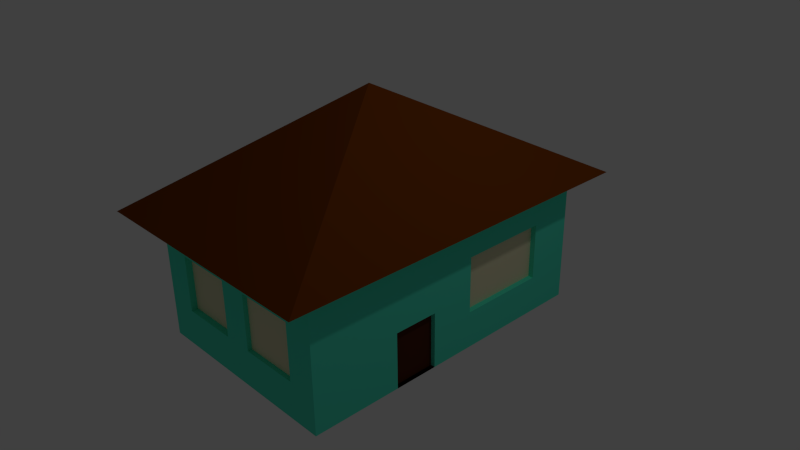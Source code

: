 # Source: house.blend  (saved by Blender 2.76.0; exported with 4.5.12 LTS)
import bpy
from mathutils import Matrix  # noqa: F401  (used for matrix-valued properties, if any)

bpy.ops.wm.read_factory_settings(use_empty=True)
scene = bpy.context.scene
scene.name = 'Scene'

# ---- collections
col_collection_1 = bpy.data.collections.new('Collection 1'); scene.collection.children.link(col_collection_1)

# ---- materials (node trees are filled in below, after node groups)
mat_wall = bpy.data.materials.new('Wall')
mat_wall.alpha_threshold = 0.0
mat_wall.use_transparent_shadow = False
mat_wall.diffuse_color = (0.08516, 0.8, 0.5676, 1.0)
mat_wall.roughness = 0.5
mat_wall.line_color = (0.0, 0.0, 0.0, 1.0)
mat_roof = bpy.data.materials.new('Roof')
mat_roof.alpha_threshold = 0.0
mat_roof.use_transparent_shadow = False
mat_roof.diffuse_color = (0.1734, 0.04021, 0.001815, 1.0)
mat_roof.roughness = 0.5
mat_windows = bpy.data.materials.new('Windows')
mat_windows.alpha_threshold = 0.0
mat_windows.use_transparent_shadow = False
mat_windows.diffuse_color = (0.8, 0.7479, 0.4988, 1.0)
mat_windows.roughness = 0.5
mat_door = bpy.data.materials.new('Door')
mat_door.alpha_threshold = 0.0
mat_door.use_transparent_shadow = False
mat_door.diffuse_color = (0.08001, 0.02115, 0.007642, 1.0)
mat_door.roughness = 0.5

# ---- material node trees

# ---- world
world_world = bpy.data.worlds.new('World'); scene.world = world_world
world_world.color = (0.05088, 0.05088, 0.05088)
world_world.use_sun_shadow = False
world_world.sun_shadow_jitter_overblur = 0.0
world_world.cycles.sampling_method = 'MANUAL'
world_world.cycles.sample_map_resolution = 256

# ---- cameras
cam_camera = bpy.data.cameras.new('Camera')
cam_camera.clip_end = 100.0
cam_camera.lens = 35.0
cam_camera.sensor_width = 32.0
cam_camera.sensor_height = 18.0
cam_camera.ortho_scale = 7.314
cam_camera.dof.focus_distance = 0.0
cam_camera.dof.aperture_fstop = 128.0

# ---- lights
light_lamp = bpy.data.lights.new('Lamp', 'POINT')
light_lamp.transmission_factor = 0.0
light_lamp.cutoff_distance = 30.0
light_lamp.energy = 100.0
light_lamp.shadow_buffer_clip_start = 1.001
light_lamp.shadow_soft_size = 0.1
light_lamp.shadow_maximum_resolution = 0.006
light_lamp.use_absolute_resolution = True
light_lamp.cycles.use_multiple_importance_sampling = False

# ---- meshes
me_cube = bpy.data.meshes.new('Cube')
me_cube.from_pydata([(1.407, 2.12, -0.8901), (1.407, -2.12, -0.8901), (-1.407, -2.12, -0.8901), (-1.407, 2.12, -0.8901), (1.407, 2.12, 0.8901), (1.407, -2.12, 0.8901), (-1.407, -2.12, 0.8901), (-1.407, 2.12, 0.8901), (1.694, 2.552, 0.8901), (1.694, -2.552, 0.8901), (-1.694, 2.552, 0.8901), (-1.694, -2.552, 0.8901), (-1.192e-07, -4.768e-07, 2.277), (1.407, 1.514, -0.8901), (1.407, 0.9086, -0.8901), (1.407, 0.3029, -0.8901), (1.407, -0.3029, -0.8901), (1.407, -0.9086, -0.8901), (1.407, -1.514, -0.8901), (1.005, 2.12, -0.8901), (0.6031, 2.12, -0.8901), (0.201, 2.12, -0.8901), (-0.201, 2.12, -0.8901), (-0.6031, 2.12, -0.8901), (-1.005, 2.12, -0.8901), (1.407, 2.12, -0.6358), (1.407, 2.12, -0.3815), (1.407, 2.12, -0.1272), (1.407, 2.12, 0.1272), (1.407, 2.12, 0.3815), (1.407, 2.12, 0.6358), (1.005, -2.12, -0.8901), (0.6031, -2.12, -0.8901), (0.201, -2.12, -0.8901), (-0.201, -2.12, -0.8901), (-0.6031, -2.12, -0.8901), (-1.005, -2.12, -0.8901), (1.407, -2.12, -0.6358), (1.407, -2.12, -0.3815), (1.407, -2.12, -0.1272), (1.407, -2.12, 0.1272), (1.407, -2.12, 0.3815), (1.407, -2.12, 0.6358), (-1.407, -1.514, -0.8901), (-1.407, -0.9086, -0.8901), (-1.407, -0.3029, -0.8901), (-1.407, 0.3029, -0.8901), (-1.407, 0.9086, -0.8901), (-1.407, 1.514, -0.8901), (-1.407, -2.12, -0.6358), (-1.407, -2.12, -0.3815), (-1.407, -2.12, -0.1272), (-1.407, -2.12, 0.1272), (-1.407, -2.12, 0.3815), (-1.407, -2.12, 0.6358), (-1.407, 2.12, -0.6358), (-1.407, 2.12, -0.3815), (-1.407, 2.12, -0.1272), (-1.407, 2.12, 0.1272), (-1.407, 2.12, 0.3815), (-1.407, 2.12, 0.6358), (1.407, 1.514, 0.8901), (1.407, 0.9086, 0.8901), (1.407, 0.3029, 0.8901), (1.407, -0.3029, 0.8901), (1.407, -0.9086, 0.8901), (1.407, -1.514, 0.8901), (1.005, 2.12, 0.8901), (0.6031, 2.12, 0.8901), (0.201, 2.12, 0.8901), (-0.201, 2.12, 0.8901), (-0.6031, 2.12, 0.8901), (-1.005, 2.12, 0.8901), (1.005, -2.12, 0.8901), (0.6031, -2.12, 0.8901), (0.201, -2.12, 0.8901), (-0.201, -2.12, 0.8901), (-0.6031, -2.12, 0.8901), (-1.005, -2.12, 0.8901), (-1.407, -1.514, 0.8901), (-1.407, -0.9086, 0.8901), (-1.407, -0.3029, 0.8901), (-1.407, 0.3029, 0.8901), (-1.407, 0.9086, 0.8901), (-1.407, 1.514, 0.8901), (1.005, 2.12, 0.6358), (0.6031, 2.12, 0.6358), (0.201, 2.12, 0.6358), (-0.201, 2.12, 0.6358), (-0.6031, 2.12, 0.6358), (-1.005, 2.12, 0.6358), (1.005, 2.12, 0.3815), (0.6031, 2.12, 0.3815), (0.201, 2.12, 0.3815), (-0.201, 2.12, 0.3815), (-0.6031, 2.12, 0.3815), (-1.005, 2.12, 0.3815), (1.005, 2.12, 0.1272), (0.6031, 2.067, 0.3815), (0.201, 2.12, 0.1272), (-0.201, 2.12, 0.1272), (-1.005, 2.12, 0.1272), (1.005, 2.12, -0.1272), (1.005, 2.067, 0.3815), (0.201, 2.12, -0.1272), (-0.201, 2.12, -0.1272), (-1.005, 2.12, -0.1272), (1.005, 2.12, -0.3815), (0.6031, 2.12, -0.3815), (0.201, 2.12, -0.3815), (-0.201, 2.12, -0.3815), (-0.6031, 2.12, -0.3815), (-1.005, 2.12, -0.3815), (1.005, 2.12, -0.6358), (0.6031, 2.12, -0.6358), (0.201, 2.12, -0.6358), (-0.201, 2.12, -0.6358), (-0.6031, 2.12, -0.6358), (-1.005, 2.12, -0.6358), (-1.407, -1.514, -0.6358), (-1.407, -0.9086, -0.6358), (-1.407, -0.3029, -0.6358), (-1.407, 0.3029, -0.6358), (-1.407, 0.9086, -0.6358), (-1.407, 1.514, -0.6358), (-1.407, -1.514, -0.3815), (-1.407, -0.9086, -0.3815), (-1.407, -0.3029, -0.3815), (-1.407, 0.3029, -0.3815), (-1.407, 0.9086, -0.3815), (-1.407, 1.514, -0.3815), (-1.407, -1.514, -0.1272), (-1.407, -0.9086, -0.1272), (-1.407, -0.3029, -0.1272), (-1.407, 0.3029, -0.1272), (-1.407, 0.9086, -0.1272), (-1.407, 1.514, -0.1272), (-1.407, -1.514, 0.1272), (-1.407, -0.9086, 0.1272), (-1.407, -0.3029, 0.1272), (-1.407, 0.3029, 0.1272), (-1.407, 0.9086, 0.1272), (-1.407, 1.514, 0.1272), (-1.407, -1.514, 0.3815), (-1.407, -0.9086, 0.3815), (-1.407, -0.3029, 0.3815), (-1.407, 0.3029, 0.3815), (-1.407, 0.9086, 0.3815), (-1.407, 1.514, 0.3815), (-1.407, -1.514, 0.6358), (-1.407, -0.9086, 0.6358), (-1.407, -0.3029, 0.6358), (-1.407, 0.3029, 0.6358), (-1.407, 0.9086, 0.6358), (-1.407, 1.514, 0.6358), (1.005, -2.12, -0.6358), (0.6031, -2.12, -0.6358), (0.201, -2.12, -0.6358), (-0.201, -2.12, -0.6358), (-0.6031, -2.12, -0.6358), (-1.005, -2.12, -0.6358), (1.005, -2.12, -0.3815), (0.6031, -2.12, -0.3815), (0.201, -2.12, -0.3815), (-0.201, -2.12, -0.3815), (-0.6031, -2.12, -0.3815), (-1.005, -2.12, -0.3815), (1.005, -2.12, -0.1272), (-0.6031, -2.033, -0.3815), (0.201, -2.12, -0.1272), (-0.201, -2.12, -0.1272), (1.407, -0.9086, -0.1272), (-1.005, -2.12, -0.1272), (1.005, -2.12, 0.1272), (-0.201, -2.033, -0.3815), (0.201, -2.12, 0.1272), (-0.201, -2.12, 0.1272), (1.407, -0.3029, -0.1272), (-1.005, -2.12, 0.1272), (1.005, -2.12, 0.3815), (0.6031, -2.12, 0.3815), (0.201, -2.12, 0.3815), (-0.201, -2.12, 0.3815), (-0.6031, -2.12, 0.3815), (-1.005, -2.12, 0.3815), (1.005, -2.12, 0.6358), (0.6031, -2.12, 0.6358), (0.201, -2.12, 0.6358), (-0.201, -2.12, 0.6358), (-0.6031, -2.12, 0.6358), (-1.005, -2.12, 0.6358), (1.407, 1.514, -0.6358), (1.407, 0.9086, -0.6358), (1.407, 0.3029, -0.6358), (1.407, -0.3029, -0.6358), (1.407, -0.9086, -0.6358), (1.407, -1.514, -0.6358), (1.407, 1.514, -0.3815), (1.407, 0.9086, -0.3815), (1.407, 0.3029, -0.3815), (1.407, -0.3029, -0.3815), (1.407, -0.9086, -0.3815), (1.407, -1.514, -0.3815), (1.407, 1.514, -0.1272), (1.407, 0.3029, -0.1272), (1.407, -0.3029, -0.1272), (1.407, -0.9086, -0.1272), (1.407, -1.514, -0.1272), (1.407, 1.514, 0.1272), (1.407, 0.3029, 0.1272), (1.407, -0.3029, 0.1272), (1.407, -0.9086, 0.1272), (1.407, -1.514, 0.1272), (1.407, 1.514, 0.3815), (1.407, 0.9086, 0.3815), (1.407, 0.3029, 0.3815), (1.407, -0.3029, 0.3815), (1.407, -0.9086, 0.3815), (1.407, -1.514, 0.3815), (1.407, 1.514, 0.6358), (1.407, 0.9086, 0.6358), (1.407, 0.3029, 0.6358), (1.407, -0.3029, 0.6358), (1.407, -0.9086, 0.6358), (1.407, -1.514, 0.6358), (1.005, 1.514, -0.8901), (0.6031, 1.514, -0.8901), (0.201, 1.514, -0.8901), (-0.201, 1.514, -0.8901), (-0.6031, 1.514, -0.8901), (-1.005, 1.514, -0.8901), (1.005, 0.9086, -0.8901), (0.6031, 0.9086, -0.8901), (0.201, 0.9086, -0.8901), (-0.201, 0.9086, -0.8901), (-0.6031, 0.9086, -0.8901), (-1.005, 0.9086, -0.8901), (1.005, 0.3029, -0.8901), (0.6031, 0.3029, -0.8901), (0.201, 0.3029, -0.8901), (-0.201, 0.3029, -0.8901), (-0.6031, 0.3029, -0.8901), (-1.005, 0.3029, -0.8901), (1.005, -0.3029, -0.8901), (0.6031, -0.3029, -0.8901), (0.201, -0.3029, -0.8901), (-0.201, -0.3029, -0.8901), (-0.6031, -0.3029, -0.8901), (-1.005, -0.3029, -0.8901), (1.005, -0.9086, -0.8901), (0.6031, -0.9086, -0.8901), (0.201, -0.9086, -0.8901), (-0.201, -0.9086, -0.8901), (-0.6031, -0.9086, -0.8901), (-1.005, -0.9086, -0.8901), (1.005, -1.514, -0.8901), (0.6031, -1.514, -0.8901), (0.201, -1.514, -0.8901), (-0.201, -1.514, -0.8901), (-0.6031, -1.514, -0.8901), (-1.005, -1.514, -0.8901), (1.346, -0.3029, -0.8901), (1.346, -0.9086, -0.8901), (1.346, -0.3029, -0.6358), (1.346, -0.9086, -0.6358), (1.346, -0.3029, -0.3815), (1.346, -0.9086, -0.3815), (1.346, -0.3029, -0.1272), (1.346, -0.9086, -0.1272), (1.333, 1.514, -0.3815), (1.333, 0.9086, -0.3815), (1.333, 0.3029, -0.3815), (1.333, 1.514, -0.1272), (1.333, 0.9086, -0.1272), (1.333, 0.3029, -0.1272), (1.333, 1.514, 0.1272), (1.333, 0.9086, 0.1272), (1.333, 0.3029, 0.1272), (1.333, 1.514, 0.3815), (1.333, 0.9086, 0.3815), (1.333, 0.3029, 0.3815), (1.005, 2.12, 0.3815), (0.6031, 2.12, 0.3815), (0.201, 2.12, 0.3815), (1.005, 2.12, 0.1272), (-0.6031, 2.047, 0.3815), (0.201, 2.12, 0.1272), (1.005, 2.12, -0.1272), (-0.201, 2.047, 0.3815), (0.201, 2.12, -0.1272), (1.005, 2.12, -0.3815), (0.6031, 2.12, -0.3815), (0.201, 2.12, -0.3815), (0.201, 2.067, 0.3815), (1.005, 2.067, 0.1272), (0.6031, 2.067, 0.1272), (0.201, 2.067, 0.1272), (1.005, 2.067, -0.1272), (0.6031, 2.067, -0.1272), (0.201, 2.067, -0.1272), (1.005, 2.067, -0.3815), (0.6031, 2.067, -0.3815), (0.201, 2.067, -0.3815), (-1.005, 2.047, 0.3815), (-0.201, 2.047, 0.1272), (-0.6031, 2.047, 0.1272), (-1.005, 2.047, 0.1272), (-0.201, 2.047, -0.1272), (-0.6031, 2.047, -0.1272), (-1.005, 2.047, -0.1272), (-0.201, 2.047, -0.3815), (-0.6031, 2.047, -0.3815), (-1.005, 2.047, -0.3815), (1.005, -2.06, -0.3815), (0.6031, -2.06, -0.3815), (0.201, -2.06, -0.3815), (1.005, -2.06, -0.1272), (0.6031, -2.06, -0.1272), (0.201, -2.06, -0.1272), (1.005, -2.06, 0.1272), (0.6031, -2.06, 0.1272), (0.201, -2.06, 0.1272), (1.005, -2.06, 0.3815), (0.6031, -2.06, 0.3815), (0.201, -2.06, 0.3815), (-1.005, -2.033, -0.3815), (-0.201, -2.033, -0.1272), (-0.6031, -2.033, -0.1272), (-1.005, -2.033, -0.1272), (-0.201, -2.033, 0.1272), (-0.6031, -2.033, 0.1272), (-1.005, -2.033, 0.1272), (-0.201, -2.033, 0.3815), (-0.6031, -2.033, 0.3815), (-1.005, -2.033, 0.3815), (1.407, -0.3029, 0.1272), (1.407, -0.9086, 0.1272), (1.407, -0.3029, -0.1272), (1.407, -0.9086, -0.1272), (1.407, -0.3029, 0.1272), (1.407, -0.9086, 0.1272)], [], [(260, 36, 2, 43), (6, 78, 77, 76, 75, 74, 73, 5, 9, 11), (224, 66, 5, 42), (190, 78, 6, 54), (154, 84, 7, 60), (118, 24, 3, 55), (5, 66, 65, 64, 63, 62, 61, 4, 8, 9), (7, 84, 83, 82, 81, 80, 79, 6, 11, 10), (4, 67, 68, 69, 70, 71, 72, 7, 10, 8), (10, 11, 12), (8, 10, 12), (11, 9, 12), (9, 8, 12), (72, 90, 60, 7), (90, 96, 59, 60), (96, 101, 58, 59), (101, 106, 57, 58), (106, 112, 56, 57), (112, 118, 55, 56), (4, 30, 85, 67), (67, 85, 86, 68), (68, 86, 87, 69), (69, 87, 88, 70), (70, 88, 89, 71), (71, 89, 90, 72), (30, 29, 91, 85), (85, 91, 92, 86), (86, 92, 93, 87), (87, 93, 94, 88), (88, 94, 95, 89), (89, 95, 96, 90), (29, 28, 97, 91), (93, 92, 282, 283), (91, 97, 284, 281), (93, 99, 100, 94), (112, 106, 309, 312), (96, 95, 285, 303), (28, 27, 102, 97), (107, 108, 291, 290), (92, 91, 281, 282), (99, 104, 105, 100), (94, 100, 304, 288), (110, 111, 311, 310), (27, 26, 107, 102), (97, 102, 287, 284), (99, 93, 283, 286), (104, 109, 110, 105), (95, 94, 288, 285), (100, 105, 307, 304), (26, 25, 113, 107), (107, 113, 114, 108), (108, 114, 115, 109), (109, 115, 116, 110), (110, 116, 117, 111), (111, 117, 118, 112), (25, 0, 19, 113), (113, 19, 20, 114), (114, 20, 21, 115), (115, 21, 22, 116), (116, 22, 23, 117), (117, 23, 24, 118), (48, 124, 55, 3), (124, 130, 56, 55), (130, 136, 57, 56), (136, 142, 58, 57), (142, 148, 59, 58), (148, 154, 60, 59), (2, 49, 119, 43), (43, 119, 120, 44), (44, 120, 121, 45), (45, 121, 122, 46), (46, 122, 123, 47), (47, 123, 124, 48), (49, 50, 125, 119), (119, 125, 126, 120), (120, 126, 127, 121), (121, 127, 128, 122), (122, 128, 129, 123), (123, 129, 130, 124), (50, 51, 131, 125), (125, 131, 132, 126), (126, 132, 133, 127), (127, 133, 134, 128), (128, 134, 135, 129), (129, 135, 136, 130), (51, 52, 137, 131), (131, 137, 138, 132), (132, 138, 139, 133), (133, 139, 140, 134), (134, 140, 141, 135), (135, 141, 142, 136), (52, 53, 143, 137), (137, 143, 144, 138), (138, 144, 145, 139), (139, 145, 146, 140), (140, 146, 147, 141), (141, 147, 148, 142), (53, 54, 149, 143), (143, 149, 150, 144), (144, 150, 151, 145), (145, 151, 152, 146), (146, 152, 153, 147), (147, 153, 154, 148), (54, 6, 79, 149), (149, 79, 80, 150), (150, 80, 81, 151), (151, 81, 82, 152), (152, 82, 83, 153), (153, 83, 84, 154), (36, 160, 49, 2), (160, 166, 50, 49), (166, 172, 51, 50), (172, 178, 52, 51), (178, 184, 53, 52), (184, 190, 54, 53), (1, 37, 155, 31), (31, 155, 156, 32), (32, 156, 157, 33), (33, 157, 158, 34), (34, 158, 159, 35), (35, 159, 160, 36), (37, 38, 161, 155), (155, 161, 162, 156), (156, 162, 163, 157), (157, 163, 164, 158), (158, 164, 165, 159), (159, 165, 166, 160), (38, 39, 167, 161), (162, 161, 313, 314), (167, 173, 319, 316), (163, 169, 170, 164), (182, 183, 333, 332), (170, 176, 329, 326), (39, 40, 173, 167), (169, 163, 315, 318), (173, 179, 322, 319), (169, 175, 176, 170), (165, 164, 174, 168), (172, 166, 325, 328), (40, 41, 179, 173), (175, 169, 318, 321), (180, 181, 324, 323), (175, 181, 182, 176), (176, 182, 332, 329), (178, 172, 328, 331), (41, 42, 185, 179), (179, 185, 186, 180), (180, 186, 187, 181), (181, 187, 188, 182), (182, 188, 189, 183), (183, 189, 190, 184), (42, 5, 73, 185), (185, 73, 74, 186), (186, 74, 75, 187), (187, 75, 76, 188), (188, 76, 77, 189), (189, 77, 78, 190), (18, 196, 37, 1), (196, 202, 38, 37), (202, 207, 39, 38), (207, 212, 40, 39), (212, 218, 41, 40), (218, 224, 42, 41), (0, 25, 191, 13), (13, 191, 192, 14), (14, 192, 193, 15), (15, 193, 194, 16), (17, 16, 261, 262), (17, 195, 196, 18), (25, 26, 197, 191), (191, 197, 198, 192), (192, 198, 199, 193), (193, 199, 200, 194), (16, 194, 263, 261), (195, 201, 202, 196), (26, 27, 203, 197), (197, 203, 272, 269), (213, 214, 279, 278), (199, 204, 205, 200), (206, 201, 266, 268), (201, 206, 207, 202), (27, 28, 208, 203), (198, 197, 269, 270), (203, 208, 275, 272), (204, 209, 210, 205), (206, 205, 177, 171), (206, 211, 212, 207), (28, 29, 213, 208), (204, 199, 271, 274), (208, 213, 278, 275), (209, 215, 216, 210), (210, 216, 217, 211), (211, 217, 218, 212), (29, 30, 219, 213), (213, 219, 220, 214), (214, 220, 221, 215), (215, 221, 222, 216), (216, 222, 223, 217), (217, 223, 224, 218), (30, 4, 61, 219), (219, 61, 62, 220), (220, 62, 63, 221), (221, 63, 64, 222), (222, 64, 65, 223), (223, 65, 66, 224), (24, 230, 48, 3), (230, 236, 47, 48), (236, 242, 46, 47), (242, 248, 45, 46), (248, 254, 44, 45), (254, 260, 43, 44), (0, 13, 225, 19), (19, 225, 226, 20), (20, 226, 227, 21), (21, 227, 228, 22), (22, 228, 229, 23), (23, 229, 230, 24), (13, 14, 231, 225), (225, 231, 232, 226), (226, 232, 233, 227), (227, 233, 234, 228), (228, 234, 235, 229), (229, 235, 236, 230), (14, 15, 237, 231), (231, 237, 238, 232), (232, 238, 239, 233), (233, 239, 240, 234), (234, 240, 241, 235), (235, 241, 242, 236), (15, 16, 243, 237), (237, 243, 244, 238), (238, 244, 245, 239), (239, 245, 246, 240), (240, 246, 247, 241), (241, 247, 248, 242), (16, 17, 249, 243), (243, 249, 250, 244), (244, 250, 251, 245), (245, 251, 252, 246), (246, 252, 253, 247), (247, 253, 254, 248), (17, 18, 255, 249), (249, 255, 256, 250), (250, 256, 257, 251), (251, 257, 258, 252), (252, 258, 259, 253), (253, 259, 260, 254), (18, 1, 31, 255), (255, 31, 32, 256), (256, 32, 33, 257), (257, 33, 34, 258), (258, 34, 35, 259), (259, 35, 36, 260), (261, 263, 264, 262), (263, 265, 266, 264), (265, 267, 268, 266), (201, 195, 264, 266), (205, 206, 268, 267), (200, 205, 267, 265), (195, 17, 262, 264), (194, 200, 265, 263), (269, 272, 273, 270), (270, 273, 274, 271), (272, 275, 276, 273), (273, 276, 277, 274), (275, 278, 279, 276), (276, 279, 280, 277), (199, 198, 270, 271), (215, 209, 277, 280), (214, 215, 280, 279), (209, 204, 274, 277), (282, 281, 103, 98), (286, 283, 293, 296), (289, 286, 296, 299), (290, 291, 301, 300), (292, 289, 299, 302), (281, 284, 294, 103), (109, 104, 289, 292), (108, 109, 292, 291), (104, 99, 286, 289), (102, 107, 290, 287), (103, 294, 295, 98), (98, 295, 296, 293), (294, 297, 298, 295), (295, 298, 299, 296), (297, 300, 301, 298), (298, 301, 302, 299), (291, 292, 302, 301), (287, 290, 300, 297), (284, 287, 297, 294), (283, 282, 98, 293), (288, 304, 305, 285), (285, 305, 306, 303), (304, 307, 308, 305), (305, 308, 309, 306), (307, 310, 311, 308), (308, 311, 312, 309), (111, 112, 312, 311), (106, 101, 306, 309), (105, 110, 310, 307), (101, 96, 303, 306), (313, 316, 317, 314), (314, 317, 318, 315), (316, 319, 320, 317), (317, 320, 321, 318), (319, 322, 323, 320), (320, 323, 324, 321), (179, 180, 323, 322), (161, 167, 316, 313), (163, 162, 314, 315), (181, 175, 321, 324), (174, 326, 327, 168), (168, 327, 328, 325), (326, 329, 330, 327), (327, 330, 331, 328), (329, 332, 333, 330), (330, 333, 334, 331), (164, 170, 326, 174), (166, 165, 168, 325), (184, 178, 331, 334), (183, 184, 334, 333), (336, 171, 338, 340), (205, 210, 335, 177), (210, 211, 336, 335), (211, 206, 171, 336), (337, 339, 340, 338), (335, 336, 340, 339), (177, 335, 339, 337), (171, 177, 337, 338)])
me_cube.polygons.foreach_set('material_index', [0, 0, 0, 0, 0, 0, 0, 0, 0, 1, 1, 1, 1, 0, 0, 0, 0, 0, 0, 0, 0, 0, 0, 0, 0, 0, 0, 0, 0, 0, 0, 0, 0, 0, 0, 0, 0, 0, 0, 0, 0, 0, 0, 0, 0, 0, 0, 0, 0, 0, 0, 0, 0, 0, 0, 0, 0, 0, 0, 0, 0, 0, 0, 0, 0, 0, 0, 0, 0, 0, 0, 0, 0, 0, 0, 0, 0, 0, 0, 0, 0, 0, 0, 0, 0, 0, 0, 0, 0, 0, 0, 0, 0, 0, 0, 0, 0, 0, 0, 0, 0, 0, 0, 0, 0, 0, 0, 0, 0, 0, 0, 0, 0, 0, 0, 0, 0, 0, 0, 0, 0, 0, 0, 0, 0, 0, 0, 0, 0, 0, 0, 0, 0, 0, 0, 0, 0, 0, 0, 0, 0, 0, 0, 0, 0, 0, 0, 0, 0, 0, 0, 0, 0, 0, 0, 0, 0, 0, 0, 0, 0, 0, 0, 0, 0, 0, 0, 0, 0, 0, 0, 0, 0, 0, 0, 0, 0, 0, 0, 0, 0, 0, 0, 0, 0, 0, 0, 0, 0, 0, 0, 0, 0, 0, 0, 0, 0, 0, 0, 0, 0, 0, 0, 0, 0, 0, 0, 0, 0, 0, 0, 0, 0, 0, 0, 0, 0, 0, 0, 0, 0, 0, 0, 0, 0, 0, 0, 0, 0, 0, 0, 0, 0, 0, 0, 0, 0, 0, 0, 0, 0, 0, 0, 0, 0, 0, 0, 0, 0, 0, 0, 0, 0, 3, 3, 3, 0, 0, 0, 0, 0, 2, 2, 2, 2, 2, 2, 0, 0, 0, 0, 0, 0, 0, 0, 0, 0, 0, 0, 0, 0, 2, 2, 2, 2, 2, 2, 0, 0, 0, 0, 2, 2, 2, 2, 2, 2, 0, 0, 0, 0, 2, 2, 2, 2, 2, 2, 0, 0, 0, 0, 2, 2, 2, 2, 2, 2, 0, 0, 0, 0, 0, 0, 0, 0, 0, 0, 0, 0])
me_cube.materials.append(mat_wall)
me_cube.materials.append(mat_roof)
me_cube.materials.append(mat_windows)
me_cube.materials.append(mat_door)
me_cube.use_remesh_preserve_volume = False
me_cube.use_remesh_preserve_attributes = False
me_cube.use_mirror_vertex_groups = False
me_cube.update()

# ---- objects
ob_cube = bpy.data.objects.new('Cube', me_cube)
ob_lamp = bpy.data.objects.new('Lamp', light_lamp)
ob_camera = bpy.data.objects.new('Camera', cam_camera)

# ---- transforms, parenting, visibility, modifiers, constraints
ob_cube.location = (0.0, 0.0, 0.0)
ob_cube.lock_rotations_4d = False
ob_cube.empty_display_type = 'ARROWS'
ob_cube.lineart.crease_threshold = 0.0
ob_lamp.location = (4.076, 1.005, 5.904)
ob_lamp.rotation_euler = (0.6503, 0.05522, 1.866)
ob_lamp.lock_rotations_4d = False
ob_lamp.empty_display_type = 'ARROWS'
ob_lamp.color = (0.0, 0.0, 0.0, 0.0)
ob_lamp.lineart.crease_threshold = 0.0
ob_camera.location = (7.481, -6.508, 5.344)
ob_camera.rotation_euler = (1.109, 0.01082, 0.8149)
ob_camera.lock_rotations_4d = False
ob_camera.empty_display_type = 'ARROWS'
ob_camera.color = (0.0, 0.0, 0.0, 0.0)
ob_camera.display_type = 'WIRE'
ob_camera.lineart.crease_threshold = 0.0

# ---- collection membership
col_collection_1.objects.link(ob_cube)
col_collection_1.objects.link(ob_lamp)
col_collection_1.objects.link(ob_camera)

# ---- scene / render settings (as saved in the file)
scene.camera = ob_camera
scene.frame_start = 1; scene.frame_end = 250; scene.frame_set(1)
scene.render.engine = 'BLENDER_EEVEE_NEXT'
scene.render.resolution_percentage = 50
scene.render.dither_intensity = 0.0
scene.cycles.use_denoising = False
scene.cycles.samples = 10
scene.cycles.sampling_pattern = 'TABULATED_SOBOL'
scene.cycles.light_sampling_threshold = 0.0
scene.cycles.use_adaptive_sampling = False
scene.cycles.use_light_tree = False
scene.cycles.blur_glossy = 0.0
scene.cycles.pixel_filter_type = 'GAUSSIAN'
scene.cycles.sample_clamp_indirect = 0.0
scene.view_settings.view_transform = 'Standard'
bpy.context.view_layer.update()
